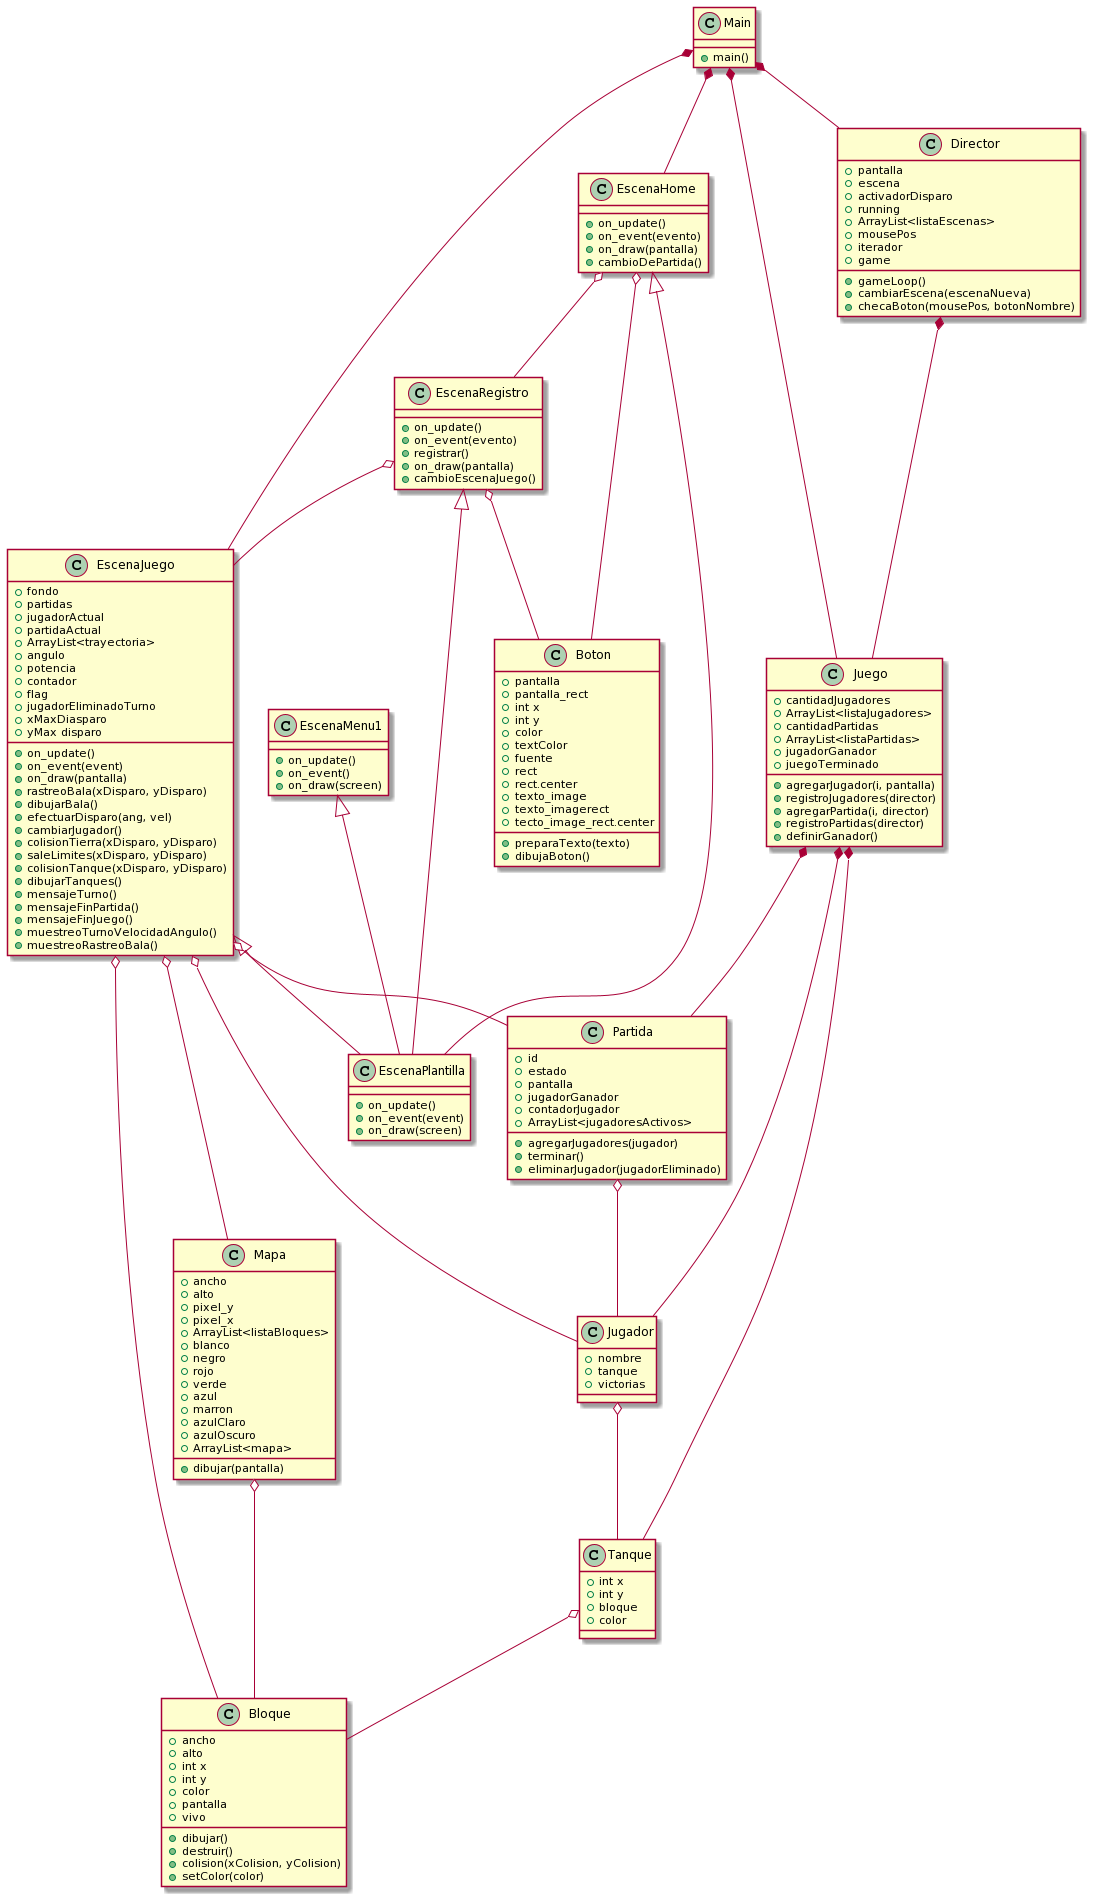

The diagram above was rendered by PlantUML. Its source (embedded in the PNG):
@startuml
EscenaRegistro <|-- EscenaPlantilla
EscenaMenu1 <|-- EscenaPlantilla
EscenaJuego <|-- EscenaPlantilla
EscenaHome <|-- EscenaPlantilla
Main *-- Director
Main *-- EscenaHome
Main *-- Juego
Main *-- EscenaJuego
Juego *-- Jugador
Juego *-- Partida
Juego *-- Tanque
Tanque o-- Bloque
Mapa o-- Bloque
Partida o-- Jugador
Jugador o-- Tanque
Director *-- Juego
EscenaRegistro o-- Boton
EscenaRegistro o-- EscenaJuego
EscenaJuego o-- Partida
EscenaJuego o-- Jugador
EscenaJuego o-- Bloque
EscenaJuego o-- Mapa
EscenaHome o-- EscenaRegistro
EscenaHome o-- Boton


class Main{
+main()
}

class Partida{
+id
+estado
+pantalla
+jugadorGanador
+contadorJugador
+ArrayList<jugadoresActivos>
+agregarJugadores(jugador)
+terminar()
+eliminarJugador(jugadorEliminado)
}

class Jugador{
+nombre
+tanque
+victorias
}

class Juego{
+cantidadJugadores
+ArrayList<listaJugadores>
+cantidadPartidas
+ArrayList<listaPartidas>
+jugadorGanador
+juegoTerminado
+agregarJugador(i, pantalla)
+registroJugadores(director)
+agregarPartida(i, director)
+registroPartidas(director)
+definirGanador()
}

class Tanque{
+int x
+int y
+bloque
+color
}

class Mapa{
+ancho
+alto
+pixel_y
+pixel_x
+ArrayList<listaBloques>
+blanco
+negro
+rojo
+verde
+azul
+marron
+azulClaro
+azulOscuro
+ArrayList<mapa>
+dibujar(pantalla)
}

class EscenaPlantilla{
+on_update()
+on_event(event)
+on_draw(screen)
}

class EscenaRegistro{
+on_update()
+on_event(evento)
+registrar()
+on_draw(pantalla)
+cambioEscenaJuego()
}

class EscenaMenu1{
+on_update()
+on_event()
+on_draw(screen)
}

class EscenaJuego{
+fondo
+partidas
+jugadorActual
+partidaActual
+ArrayList<trayectoria>
+angulo
+potencia
+contador
+flag
+jugadorEliminadoTurno
+xMaxDiasparo
+yMax disparo
+on_update()
+on_event(event)
+on_draw(pantalla)
+rastreoBala(xDisparo, yDisparo)
+dibujarBala()
+efectuarDisparo(ang, vel)
+cambiarJugador()
+colisionTierra(xDisparo, yDisparo)
+saleLimites(xDisparo, yDisparo)
+colisionTanque(xDisparo, yDisparo)
+dibujarTanques()
+mensajeTurno()
+mensajeFinPartida()
+mensajeFinJuego()
+muestreoTurnoVelocidadAngulo()
+muestreoRastreoBala()
}

class EscenaHome{
+on_update()
+on_event(evento)
+on_draw(pantalla)
+cambioDePartida()
}

class Director{
+pantalla
+escena
+activadorDisparo
+running
+ArrayList<listaEscenas>
+mousePos
+iterador
+game
+gameLoop()
+cambiarEscena(escenaNueva)
+checaBoton(mousePos, botonNombre)
}

class Boton{
+pantalla
+pantalla_rect
+int x
+int y
+color
+textColor
+fuente
+rect
+rect.center
+texto_image
+texto_imagerect
+tecto_image_rect.center
+preparaTexto(texto)
+dibujaBoton()
}

class Bloque{
+ancho
+alto
+int x
+int y
+color
+pantalla
+vivo
+dibujar()
+destruir()
+colision(xColision, yColision)
+setColor(color)
}
@enduml